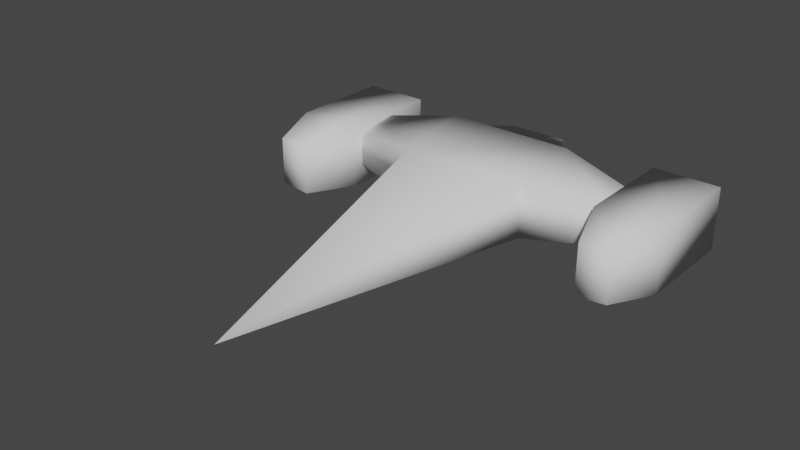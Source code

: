 # Source: ship-lopoly.blend  (saved by Blender 3.4.6; exported with 4.5.12 LTS)
import bpy
from mathutils import Matrix  # noqa: F401  (used for matrix-valued properties, if any)

bpy.ops.wm.read_factory_settings(use_empty=True)
scene = bpy.context.scene
scene.name = 'Scene'

# ---- collections
col_collection = bpy.data.collections.new('Collection'); scene.collection.children.link(col_collection)

# ---- world
world_world = bpy.data.worlds.new('World'); scene.world = world_world
world_world.use_nodes = True; world_world.node_tree.nodes.clear()
_N = world_world.node_tree.nodes; _L = world_world.node_tree.links
n0 = _N.new('ShaderNodeOutputWorld'); n0.name = 'World Output'; n0.location = (300, 300)
n1 = _N.new('ShaderNodeBackground'); n1.name = 'Background'; n1.location = (10, 300)
n1.inputs[0].default_value = (0.05088, 0.05088, 0.05088, 1.0)
_L.new(n1.outputs[0], n0.inputs[0])
n0.is_active_output = True
world_world.color = (0.05088, 0.05088, 0.05088)
world_world.use_sun_shadow = False
world_world.sun_shadow_jitter_overblur = 0.0

# ---- meshes
me_cube_001 = bpy.data.meshes.new('Cube.001')
me_cube_001.from_pydata([(-1.0, -1.0, -1.0), (-1.0, -1.0, -0.1713), (-1.0, 0.146, -1.0), (-1.0, 0.146, 0.0), (1.0, -1.0, -1.0), (1.0, -1.0, -0.1713), (1.0, 0.146, -1.0), (1.0, 0.146, 0.0), (0.0, -5.767, -0.8007), (-0.7795, 0.146, -0.1103), (-0.7795, 0.146, -0.8897), (0.7795, 0.146, -0.8897), (0.7795, 0.146, -0.1103), (-0.4439, 0.9635, -0.2781), (-0.4439, 0.9635, -0.7219), (0.4439, 0.9635, -0.7219), (0.4439, 0.9635, -0.2781), (-2.439, -0.1368, -0.7744), (-2.439, -0.7172, -0.7744), (-2.439, -0.7172, -0.3547), (-2.439, -0.1368, -0.2679), (2.439, -0.1368, -0.2679), (2.439, -0.1368, -0.7744), (2.439, -0.7172, -0.7744), (2.439, -0.7172, -0.3547)], [], [(6, 7, 21, 22), (3, 7, 12, 9), (7, 5, 24, 21), (1, 0, 8), (2, 6, 4, 0), (7, 3, 1, 5), (0, 4, 8), (5, 1, 8), (4, 5, 8), (9, 12, 16, 13), (2, 3, 9, 10), (7, 6, 11, 12), (6, 2, 10, 11), (10, 9, 13, 14), (12, 11, 15, 16), (11, 10, 14, 15), (15, 14, 16), (14, 13, 16), (18, 19, 20, 17), (22, 21, 24, 23), (1, 3, 20, 19), (2, 0, 18, 17), (5, 4, 23, 24), (4, 6, 22, 23), (3, 2, 17, 20), (0, 1, 19, 18)])
me_cube_001.polygons.foreach_set('use_smooth', [True] * 26)
me_cube_001.update()
me_cube_005 = bpy.data.meshes.new('Cube.005')
me_cube_005.from_pydata([(-8.917, -5.464, -3.154), (-8.917, -5.464, -0.8257), (-7.435, -5.476, -3.276), (-7.443, -5.464, -0.8257), (-9.774, 2.097, -3.507), (-9.774, -2.951, -3.507), (-9.774, -2.951, -0.5056), (-9.774, 2.097, -0.5056), (-6.586, -2.951, -3.507), (-6.586, 2.097, -3.507), (-6.586, 2.097, -0.5056), (-6.586, -2.951, -0.5056)], [], [(8, 11, 3, 2), (2, 3, 1, 0), (11, 6, 1, 3), (10, 7, 6, 11), (9, 10, 11, 8), (0, 1, 6, 5), (5, 6, 7, 4), (5, 8, 2, 0), (7, 10, 9), (4, 9, 8, 5), (7, 9, 4)])
me_cube_005.polygons.foreach_set('use_smooth', [True] * 11)
me_cube_005.update()

# ---- objects
ob_cube = bpy.data.objects.new('Cube', me_cube_001)
ob_cube_002 = bpy.data.objects.new('Cube.002', me_cube_005)

# ---- transforms, parenting, visibility, modifiers, constraints
ob_cube.location = (0.0, 0.0, 0.0)
ob_cube_002.location = (0.0, 0.0, 0.0)
ob_cube_002.scale = (0.3227, 0.3227, 0.3227)
_m = ob_cube_002.modifiers.new('Mirror', 'MIRROR')

# ---- collection membership
col_collection.objects.link(ob_cube)
col_collection.objects.link(ob_cube_002)

# ---- scene / render settings (as saved in the file)
scene.frame_start = 1; scene.frame_end = 250; scene.frame_set(17)
scene.render.engine = 'BLENDER_EEVEE_NEXT'
scene.cycles.sampling_pattern = 'TABULATED_SOBOL'
scene.cycles.use_light_tree = False
scene.view_settings.view_transform = 'Filmic'
bpy.context.view_layer.update()

# ---- added for rendering (the .blend has no active camera and no usable light): camera, sun
cam_auto = bpy.data.cameras.new('AutoCamera')
cam_auto.lens = 50.0
cam_auto.sensor_width = 36.0
cam_auto.clip_end = 1000.0
ob_auto_camera = bpy.data.objects.new('AutoCamera', cam_auto)
scene.collection.objects.link(ob_auto_camera)
ob_auto_camera.location = (8.59845, -12.72, 6.31289)
ob_auto_camera.rotation_euler = (1.09748, -7.21219e-08, 0.694738)
scene.camera = ob_auto_camera
light_auto_sun = bpy.data.lights.new('AutoSun', 'SUN')
light_auto_sun.energy = 3.0
light_auto_sun.angle = 0.0523599
ob_auto_sun = bpy.data.objects.new('AutoSun', light_auto_sun)
scene.collection.objects.link(ob_auto_sun)
ob_auto_sun.rotation_euler = (0.872665, 0.174533, 0.523599)
bpy.context.view_layer.update()
